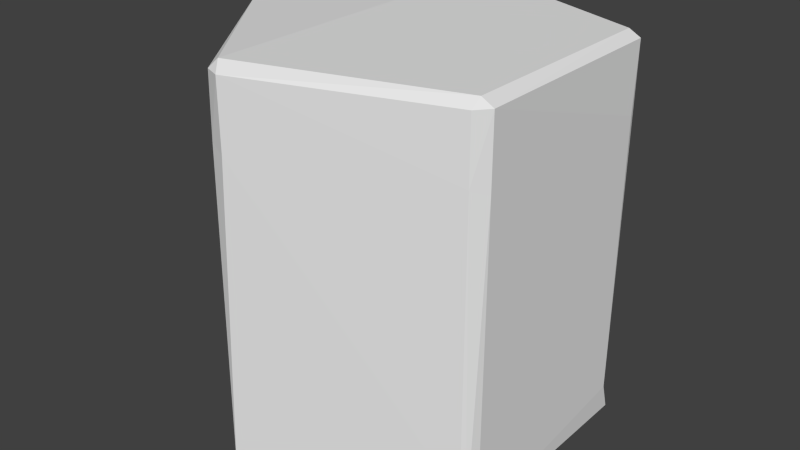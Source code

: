 # Source: omnicam.blend  (saved by Blender 2.70.0; exported with 4.5.12 LTS)
import bpy
from mathutils import Matrix  # noqa: F401  (used for matrix-valued properties, if any)

bpy.ops.wm.read_factory_settings(use_empty=True)
scene = bpy.context.scene
scene.name = 'Scene'

# ---- collections
col_collection_1 = bpy.data.collections.new('Collection 1'); scene.collection.children.link(col_collection_1)

# ---- materials (node trees are filled in below, after node groups)
mat_material_001 = bpy.data.materials.new('Material.001')
mat_material_001.alpha_threshold = 0.0
mat_material_001.use_transparent_shadow = False
mat_material_001.roughness = 0.5
mat_material_001.line_color = (0.0, 0.0, 0.0, 1.0)

# ---- material node trees

# ---- world
world_world = bpy.data.worlds.new('World'); scene.world = world_world
world_world.color = (0.05088, 0.05088, 0.05088)
world_world.use_sun_shadow = False
world_world.sun_shadow_jitter_overblur = 0.0
world_world.cycles.sampling_method = 'MANUAL'
world_world.cycles.sample_map_resolution = 256

# ---- meshes
me_omnicam = bpy.data.meshes.new('Omnicam')
me_omnicam.from_pydata([(0.4726, 0.6241, 0.3405), (0.4726, 0.4117, 0.3405), (0.4737, 0.4117, -0.3047), (0.4408, 0.4294, 0.3843), (0.4386, 0.6241, 0.3814), (-0.1732, 0.6241, 0.5838), (-0.6043, 0.6229, 0.04504), (-0.1959, 0.6507, -0.5237), (-0.6007, 0.6241, -0.008321), (0.469, 0.6243, -0.3234), (-0.2246, 0.6241, -0.5316), (-0.1731, 0.6241, -0.5448), (-0.1732, 0.4294, -0.5484), (-0.2226, 0.6241, 0.5641), (-0.2246, 0.4294, 0.567), (0.4575, -0.5623, 0.3753), (0.4692, -0.5622, 0.3393), (0.469, -0.5624, -0.336), (0.4727, -0.4737, -0.3045), (0.4426, 0.6507, 0.3522), (0.4408, -0.4737, 0.3843), (-0.2071, -0.5592, 0.591), (-0.1732, 0.4117, 0.5838), (0.4391, 0.6241, -0.347), (-0.6041, 0.4294, -0.009344), (-0.6041, -0.4737, -0.009344), (-0.2044, -0.5642, -0.5534), (-0.6109, -0.5629, 0.006545), (-0.6007, -0.5622, 0.04372), (-0.1732, -0.4737, -0.5484), (-0.2011, 0.6507, 0.5485), (0.4427, 0.6507, -0.3039), (-0.2246, 0.4117, -0.5316), (0.4394, -0.4737, -0.3475), (-0.5868, -0.5888, 0.0177), (-0.2011, -0.5888, 0.5485), (0.4304, -0.5888, 0.3562), (0.4427, -0.5888, -0.3168)], [], [(0, 1, 2), (3, 4, 5), (4, 3, 0), (6, 7, 8), (2, 9, 0), (10, 11, 12), (5, 13, 14), (14, 13, 6), (1, 15, 16), (16, 17, 18), (1, 18, 2), (16, 18, 1), (0, 19, 4), (15, 20, 21), (20, 22, 21), (8, 7, 10), (11, 23, 12), (10, 24, 8), (6, 8, 24), (25, 26, 27), (27, 28, 6), (21, 6, 28), (17, 26, 29), (13, 30, 6), (9, 31, 0), (4, 19, 5), (10, 7, 11), (18, 9, 2), (26, 25, 32), (30, 7, 6), (5, 30, 13), (19, 30, 5), (31, 19, 0), (7, 23, 11), (29, 33, 17), (18, 17, 33), (18, 33, 9), (9, 33, 23), (29, 12, 33), (23, 33, 12), (28, 34, 21), (23, 7, 31), (31, 9, 23), (27, 34, 28), (34, 35, 21), (36, 16, 15), (26, 34, 27), (36, 37, 16), (35, 36, 21), (21, 36, 15), (26, 17, 37), (0, 3, 1), (1, 3, 15), (3, 20, 15), (29, 26, 12), (22, 20, 3), (3, 5, 22), (14, 21, 22), (14, 22, 5), (27, 24, 25), (6, 24, 27), (21, 14, 6), (12, 26, 32), (12, 32, 10), (24, 32, 25), (32, 24, 10), (30, 31, 7), (30, 19, 31), (16, 37, 17), (35, 34, 37), (26, 37, 34), (36, 35, 37)])
_uv = me_omnicam.uv_layers.new(name='UVMap')
_uv.uv.foreach_set('vector', [0.5404, 0.9928, 0.5328, 0.8989, 0.7955, 0.8979, 0.7924, 0.9086, 0.7912, 0.9936, 0.5272, 0.994, 0.5291, 0.9944, 0.5291, 0.8988, 0.5404, 0.9928, 0.5041, 0.8184, 0.4073, 0.521, 0.5115, 0.8012, 0.7955, 0.8979, 0.7953, 0.9937, 0.5404, 0.9928, 0.7958, 0.9948, 0.7883, 0.9947, 0.7907, 0.9006, 0.7946, 0.9944, 0.7865, 0.9952, 0.7862, 0.8998, 0.7862, 0.8998, 0.7865, 0.9952, 0.5484, 0.9924, 0.5328, 0.8989, 0.53, 0.4816, 0.5343, 0.4824, 0.5343, 0.4824, 0.7936, 0.4813, 0.7901, 0.5252, 0.5328, 0.8989, 0.7901, 0.5252, 0.7955, 0.8979, 0.5343, 0.4824, 0.7901, 0.5252, 0.5328, 0.8989, 0.004035, 0.8004, 0.01509, 0.8045, 0.004887, 0.8126, 0.793, 0.4815, 0.7825, 0.5258, 0.5299, 0.4795, 0.7825, 0.5258, 0.5273, 0.8987, 0.5299, 0.4795, 0.5115, 0.8012, 0.4073, 0.521, 0.4202, 0.5184, 0.7883, 0.9947, 0.537, 0.9978, 0.7907, 0.9006, 0.5302, 0.9921, 0.7857, 0.9005, 0.7886, 0.9981, 0.5484, 0.9924, 0.5295, 0.9928, 0.5279, 0.9086, 0.7883, 0.5289, 0.5307, 0.4814, 0.7833, 0.4918, 0.5275, 0.4815, 0.5329, 0.4807, 0.5484, 0.9924, 0.794, 0.4817, 0.5484, 0.9924, 0.5329, 0.4807, 0.5261, 0.482, 0.7936, 0.4781, 0.7872, 0.5213, 0.2663, 0.9939, 0.2579, 0.9835, 0.5041, 0.8184, 0.09712, 0.5143, 0.1086, 0.5205, 0.004035, 0.8004, 0.004887, 0.8126, 0.01509, 0.8045, 0.2459, 0.9943, 0.4202, 0.5184, 0.4073, 0.521, 0.4077, 0.5071, 0.7901, 0.5252, 0.7953, 0.9937, 0.7955, 0.8979, 0.5307, 0.4814, 0.7883, 0.5289, 0.5312, 0.8982, 0.2579, 0.9835, 0.4073, 0.521, 0.5041, 0.8184, 0.2459, 0.9943, 0.2579, 0.9835, 0.2663, 0.9939, 0.01509, 0.8045, 0.2579, 0.9835, 0.2459, 0.9943, 0.1086, 0.5205, 0.01509, 0.8045, 0.004035, 0.8004, 0.4073, 0.521, 0.1083, 0.5072, 0.4077, 0.5071, 0.7872, 0.5213, 0.5283, 0.5195, 0.5261, 0.482, 0.7901, 0.5252, 0.7936, 0.4813, 0.7933, 0.5249, 0.7901, 0.5252, 0.7933, 0.5249, 0.7953, 0.9937, 0.53, 0.9978, 0.5283, 0.5195, 0.537, 0.9978, 0.7872, 0.5213, 0.7907, 0.9006, 0.5283, 0.5195, 0.537, 0.9978, 0.5283, 0.5195, 0.7907, 0.9006, 0.5513, 0.4863, 0.5456, 0.4867, 0.7924, 0.4769, 0.1083, 0.5072, 0.4073, 0.521, 0.1086, 0.5205, 0.1086, 0.5205, 0.09712, 0.5143, 0.1083, 0.5072, 0.5347, 0.4847, 0.5456, 0.4867, 0.5513, 0.4863, 0.1085, 0.5209, 0.01434, 0.8043, -0.0008643, 0.8084, 0.2579, 0.9822, 0.2667, 0.9935, 0.2484, 0.9935, 0.4176, 0.5075, 0.1085, 0.5209, 0.1091, 0.5077, 0.2579, 0.9822, 0.4993, 0.8072, 0.2667, 0.9935, 0.01434, 0.8043, 0.2579, 0.9822, -0.0008643, 0.8084, -0.0008643, 0.8084, 0.2579, 0.9822, 0.2484, 0.9935, 0.4176, 0.5075, 0.5155, 0.8102, 0.4993, 0.8072, 0.5404, 0.9928, 0.5291, 0.8988, 0.5328, 0.8989, 0.5328, 0.8989, 0.5291, 0.8988, 0.53, 0.4816, 0.7924, 0.9086, 0.7825, 0.5258, 0.793, 0.4815, 0.7872, 0.5213, 0.7936, 0.4781, 0.7907, 0.9006, 0.5273, 0.8987, 0.7825, 0.5258, 0.7924, 0.9086, 0.7924, 0.9086, 0.5272, 0.994, 0.5273, 0.8987, 0.7862, 0.8998, 0.794, 0.4817, 0.793, 0.8896, 0.7862, 0.8998, 0.793, 0.8896, 0.7946, 0.9944, 0.7833, 0.4918, 0.7857, 0.9005, 0.7883, 0.5289, 0.5484, 0.9924, 0.5279, 0.9086, 0.5275, 0.4815, 0.794, 0.4817, 0.7862, 0.8998, 0.5484, 0.9924, 0.7907, 0.9006, 0.7936, 0.4781, 0.7975, 0.8993, 0.7907, 0.9006, 0.7975, 0.8993, 0.7958, 0.9948, 0.7857, 0.9005, 0.5312, 0.8982, 0.7883, 0.5289, 0.5312, 0.8982, 0.7857, 0.9005, 0.5302, 0.9921, 0.2579, 0.9835, 0.1086, 0.5205, 0.4073, 0.521, 0.2579, 0.9835, 0.01509, 0.8045, 0.1086, 0.5205, 0.2667, 0.9935, 0.4993, 0.8072, 0.5155, 0.8102, 0.01434, 0.8043, 0.1085, 0.5209, 0.4993, 0.8072, 0.4176, 0.5075, 0.4993, 0.8072, 0.1085, 0.5209, 0.2579, 0.9822, 0.01434, 0.8043, 0.4993, 0.8072])
me_omnicam.materials.append(mat_material_001)
me_omnicam.use_remesh_preserve_volume = False
me_omnicam.use_remesh_preserve_attributes = False
me_omnicam.use_mirror_vertex_groups = False
me_omnicam.update()

# ---- objects
ob_omnicam = bpy.data.objects.new('Omnicam', me_omnicam)

# ---- transforms, parenting, visibility, modifiers, constraints
ob_omnicam.location = (0.0, 0.0, 0.0)
ob_omnicam.rotation_euler = (1.571, 0.0, 0.0)
ob_omnicam.scale = (0.1129, 0.1129, 0.1129)
ob_omnicam.lineart.crease_threshold = 0.0

# ---- collection membership
col_collection_1.objects.link(ob_omnicam)

# ---- scene / render settings (as saved in the file)
scene.frame_start = 1; scene.frame_end = 250; scene.frame_set(1)
scene.render.engine = 'BLENDER_EEVEE_NEXT'
scene.render.resolution_percentage = 50
scene.render.dither_intensity = 0.0
scene.cycles.use_denoising = False
scene.cycles.samples = 10
scene.cycles.sampling_pattern = 'TABULATED_SOBOL'
scene.cycles.light_sampling_threshold = 0.0
scene.cycles.use_adaptive_sampling = False
scene.cycles.use_light_tree = False
scene.cycles.blur_glossy = 0.0
scene.cycles.volume_bounces = 1
scene.cycles.pixel_filter_type = 'GAUSSIAN'
scene.cycles.sample_clamp_indirect = 0.0
scene.view_settings.view_transform = 'Standard'
bpy.context.view_layer.update()

# ---- added for rendering (the .blend has no active camera and no usable light): camera, sun
cam_auto = bpy.data.cameras.new('AutoCamera')
cam_auto.lens = 50.0
cam_auto.sensor_width = 36.0
cam_auto.clip_end = 1000.0
ob_auto_camera = bpy.data.objects.new('AutoCamera', cam_auto)
scene.collection.objects.link(ob_auto_camera)
ob_auto_camera.location = (0.201846, -0.253634, 0.17117)
ob_auto_camera.rotation_euler = (1.09748, -7.21219e-08, 0.694738)
scene.camera = ob_auto_camera
light_auto_sun = bpy.data.lights.new('AutoSun', 'SUN')
light_auto_sun.energy = 3.0
light_auto_sun.angle = 0.0523599
ob_auto_sun = bpy.data.objects.new('AutoSun', light_auto_sun)
scene.collection.objects.link(ob_auto_sun)
ob_auto_sun.rotation_euler = (0.872665, 0.174533, 0.523599)
bpy.context.view_layer.update()
